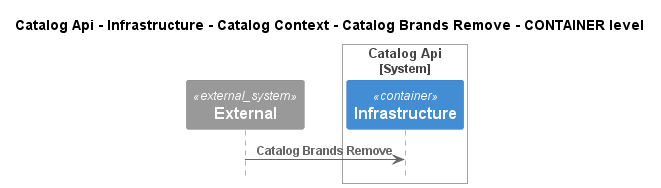

The diagram above was rendered by PlantUML. Its source (embedded in the PNG):
@startuml
!pragma layout smetana
!include ..\..\..\..\..\..\..\..\.c4s\C4_Sequence.puml

title Catalog Api - Infrastructure - Catalog Context - Catalog Brands Remove - CONTAINER level

System_Ext(C4InterFlow.SoftwareSystems.ExternalSystem, "External", "")

System_Boundary(dotnet.eShop.Architecture.SoftwareSystems.CatalogApi, "Catalog Api")
    Container(dotnet.eShop.Architecture.SoftwareSystems.CatalogApi.Containers.Infrastructure, "Infrastructure", "", "")
Boundary_End()

Rel(C4InterFlow.SoftwareSystems.ExternalSystem, dotnet.eShop.Architecture.SoftwareSystems.CatalogApi.Containers.Infrastructure, "Catalog Brands Remove")


@enduml